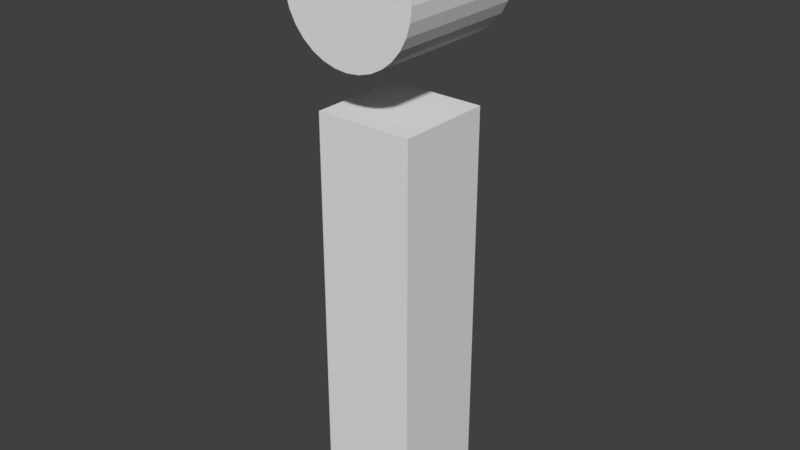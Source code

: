 # Source: Animated_Info.blend  (saved by Blender 2.78.0; exported with 4.5.12 LTS)
import bpy
from mathutils import Matrix  # noqa: F401  (used for matrix-valued properties, if any)

bpy.ops.wm.read_factory_settings(use_empty=True)
scene = bpy.context.scene
scene.name = 'Scene'

# ---- collections
col_collection_1 = bpy.data.collections.new('Collection 1'); scene.collection.children.link(col_collection_1)

# ---- world
world_world = bpy.data.worlds.new('World'); scene.world = world_world
world_world.color = (0.05088, 0.05088, 0.05088)
world_world.use_sun_shadow = False
world_world.sun_shadow_jitter_overblur = 0.0
world_world.cycles.sampling_method = 'MANUAL'

# ---- meshes
me_cylinder = bpy.data.meshes.new('Cylinder')
me_cylinder.from_pydata([(0.0, 1.0, -1.0), (0.0, 1.0, 1.0), (0.1951, 0.9808, -1.0), (0.1951, 0.9808, 1.0), (0.3827, 0.9239, -1.0), (0.3827, 0.9239, 1.0), (0.5556, 0.8315, -1.0), (0.5556, 0.8315, 1.0), (0.7071, 0.7071, -1.0), (0.7071, 0.7071, 1.0), (0.8315, 0.5556, -1.0), (0.8315, 0.5556, 1.0), (0.9239, 0.3827, -1.0), (0.9239, 0.3827, 1.0), (0.9808, 0.1951, -1.0), (0.9808, 0.1951, 1.0), (1.0, 7.55e-08, -1.0), (1.0, 7.55e-08, 1.0), (0.9808, -0.1951, -1.0), (0.9808, -0.1951, 1.0), (0.9239, -0.3827, -1.0), (0.9239, -0.3827, 1.0), (0.8315, -0.5556, -1.0), (0.8315, -0.5556, 1.0), (0.7071, -0.7071, -1.0), (0.7071, -0.7071, 1.0), (0.5556, -0.8315, -1.0), (0.5556, -0.8315, 1.0), (0.3827, -0.9239, -1.0), (0.3827, -0.9239, 1.0), (0.1951, -0.9808, -1.0), (0.1951, -0.9808, 1.0), (-3.258e-07, -1.0, -1.0), (-3.258e-07, -1.0, 1.0), (-0.1951, -0.9808, -1.0), (-0.1951, -0.9808, 1.0), (-0.3827, -0.9239, -1.0), (-0.3827, -0.9239, 1.0), (-0.5556, -0.8315, -1.0), (-0.5556, -0.8315, 1.0), (-0.7071, -0.7071, -1.0), (-0.7071, -0.7071, 1.0), (-0.8315, -0.5556, -1.0), (-0.8315, -0.5556, 1.0), (-0.9239, -0.3827, -1.0), (-0.9239, -0.3827, 1.0), (-0.9808, -0.1951, -1.0), (-0.9808, -0.1951, 1.0), (-1.0, 9.656e-07, -1.0), (-1.0, 9.656e-07, 1.0), (-0.9808, 0.1951, -1.0), (-0.9808, 0.1951, 1.0), (-0.9239, 0.3827, -1.0), (-0.9239, 0.3827, 1.0), (-0.8315, 0.5556, -1.0), (-0.8315, 0.5556, 1.0), (-0.7071, 0.7071, -1.0), (-0.7071, 0.7071, 1.0), (-0.5556, 0.8315, -1.0), (-0.5556, 0.8315, 1.0), (-0.3827, 0.9239, -1.0), (-0.3827, 0.9239, 1.0), (-0.1951, 0.9808, -1.0), (-0.1951, 0.9808, 1.0)], [], [(0, 1, 3, 2), (2, 3, 5, 4), (4, 5, 7, 6), (6, 7, 9, 8), (8, 9, 11, 10), (10, 11, 13, 12), (12, 13, 15, 14), (14, 15, 17, 16), (16, 17, 19, 18), (18, 19, 21, 20), (20, 21, 23, 22), (22, 23, 25, 24), (24, 25, 27, 26), (26, 27, 29, 28), (28, 29, 31, 30), (30, 31, 33, 32), (32, 33, 35, 34), (34, 35, 37, 36), (36, 37, 39, 38), (38, 39, 41, 40), (40, 41, 43, 42), (42, 43, 45, 44), (44, 45, 47, 46), (46, 47, 49, 48), (48, 49, 51, 50), (50, 51, 53, 52), (52, 53, 55, 54), (54, 55, 57, 56), (56, 57, 59, 58), (58, 59, 61, 60), (3, 1, 63, 61, 59, 57, 55, 53, 51, 49, 47, 45, 43, 41, 39, 37, 35, 33, 31, 29, 27, 25, 23, 21, 19, 17, 15, 13, 11, 9, 7, 5), (60, 61, 63, 62), (62, 63, 1, 0), (0, 2, 4, 6, 8, 10, 12, 14, 16, 18, 20, 22, 24, 26, 28, 30, 32, 34, 36, 38, 40, 42, 44, 46, 48, 50, 52, 54, 56, 58, 60, 62)])
me_cylinder.use_remesh_preserve_volume = False
me_cylinder.use_remesh_preserve_attributes = False
me_cylinder.use_mirror_vertex_groups = False
me_cylinder.update()
me_cube_001 = bpy.data.meshes.new('Cube.001')
me_cube_001.from_pydata([(-1.0, -1.0, 0.0), (-1.0, -1.0, 2.0), (-1.0, 1.0, 0.0), (-1.0, 1.0, 2.0), (1.0, -1.0, 0.0), (1.0, -1.0, 2.0), (1.0, 1.0, 0.0), (1.0, 1.0, 2.0)], [], [(0, 1, 3, 2), (2, 3, 7, 6), (6, 7, 5, 4), (4, 5, 1, 0), (2, 6, 4, 0), (7, 3, 1, 5)])
me_cube_001.use_remesh_preserve_volume = False
me_cube_001.use_remesh_preserve_attributes = False
me_cube_001.use_mirror_vertex_groups = False
me_cube_001.update()

# ---- objects
ob_cylinder = bpy.data.objects.new('Cylinder', me_cylinder)
ob_cube = bpy.data.objects.new('Cube', me_cube_001)

# ---- transforms, parenting, visibility, modifiers, constraints
ob_cylinder.location = (0.0, 0.0, 1.717)
ob_cylinder.rotation_euler = (-1.571, 1.571, 0.0)
ob_cylinder.scale = (0.3569, 0.3569, 0.3569)
ob_cylinder.lineart.crease_threshold = 0.0
ob_cube.location = (0.0, 0.0, -1.095)
ob_cube.rotation_euler = (0.0, -0.0, 1.571)
ob_cube.scale = (0.2642, 0.2642, 1.095)
ob_cube.lineart.crease_threshold = 0.0

# ---- collection membership
col_collection_1.objects.link(ob_cylinder)
col_collection_1.objects.link(ob_cube)

# ---- scene / render settings (as saved in the file)
scene.frame_start = 1; scene.frame_end = 26; scene.frame_set(26)
scene.render.engine = 'CYCLES'
scene.render.resolution_percentage = 50
scene.render.dither_intensity = 0.0
scene.cycles.use_denoising = False
scene.cycles.samples = 128
scene.cycles.sampling_pattern = 'TABULATED_SOBOL'
scene.cycles.light_sampling_threshold = 0.0
scene.cycles.use_adaptive_sampling = False
scene.cycles.use_light_tree = False
scene.cycles.blur_glossy = 0.0
scene.cycles.sample_clamp_indirect = 0.0
scene.view_settings.view_transform = 'Standard'
bpy.context.view_layer.update()

# ---- added for rendering (the .blend has no active camera and no usable light): camera, sun
cam_auto = bpy.data.cameras.new('AutoCamera')
cam_auto.lens = 50.0
cam_auto.sensor_width = 36.0
cam_auto.clip_end = 1000.0
ob_auto_camera = bpy.data.objects.new('AutoCamera', cam_auto)
scene.collection.objects.link(ob_auto_camera)
ob_auto_camera.location = (3.07731, -3.69277, 2.95153)
ob_auto_camera.rotation_euler = (1.09748, -7.21219e-08, 0.694738)
scene.camera = ob_auto_camera
light_auto_sun = bpy.data.lights.new('AutoSun', 'SUN')
light_auto_sun.energy = 3.0
light_auto_sun.angle = 0.0523599
ob_auto_sun = bpy.data.objects.new('AutoSun', light_auto_sun)
scene.collection.objects.link(ob_auto_sun)
ob_auto_sun.rotation_euler = (0.872665, 0.174533, 0.523599)
bpy.context.view_layer.update()
